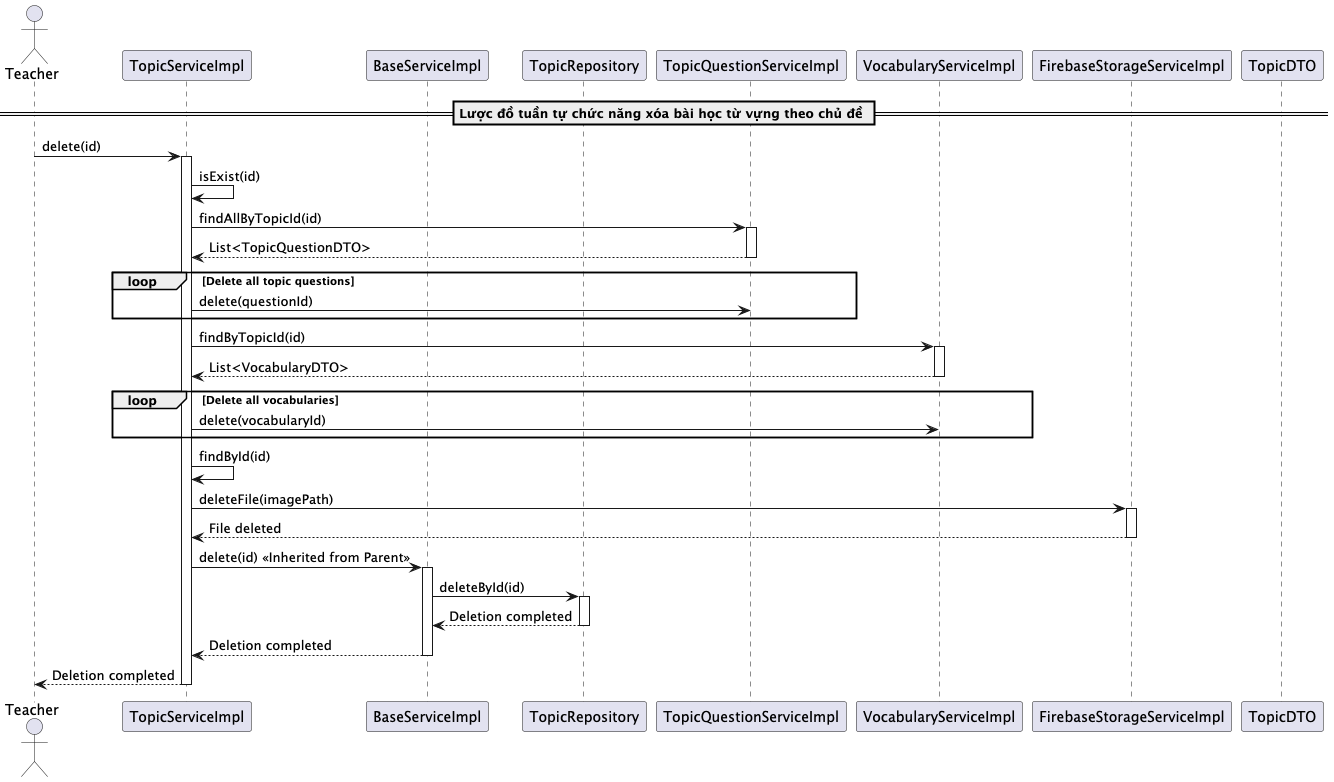

The diagram above was rendered by PlantUML. Its source (embedded in the PNG):
@startuml deleteTopic

actor Teacher
participant "TopicServiceImpl" as TopicService
participant "BaseServiceImpl" as BaseService
participant "TopicRepository" as Repository
participant "TopicQuestionServiceImpl" as TopicQuestionService
participant "VocabularyServiceImpl" as VocabularyService
participant "FirebaseStorageServiceImpl" as FirebaseStorageService
participant "TopicDTO" as DTO

== Lược đồ tuần tự chức năng xóa bài học từ vựng theo chủ đề ==
Teacher -> TopicService: delete(id)
activate TopicService

TopicService -> TopicService: isExist(id)

TopicService -> TopicQuestionService: findAllByTopicId(id)
activate TopicQuestionService
TopicQuestionService --> TopicService: List<TopicQuestionDTO>
deactivate TopicQuestionService

loop Delete all topic questions
    TopicService -> TopicQuestionService: delete(questionId)
end

TopicService -> VocabularyService: findByTopicId(id)
activate VocabularyService
VocabularyService --> TopicService: List<VocabularyDTO>
deactivate VocabularyService

loop Delete all vocabularies
    TopicService -> VocabularyService: delete(vocabularyId)
end

TopicService -> TopicService: findById(id)
TopicService -> FirebaseStorageService: deleteFile(imagePath)
activate FirebaseStorageService
FirebaseStorageService --> TopicService: File deleted
deactivate FirebaseStorageService

TopicService -> BaseService: delete(id) << Inherited from Parent >>
activate BaseService
BaseService -> Repository: deleteById(id)
activate Repository
Repository --> BaseService: Deletion completed
deactivate Repository
BaseService --> TopicService: Deletion completed
deactivate BaseService

TopicService --> Teacher: Deletion completed
deactivate TopicService

@enduml